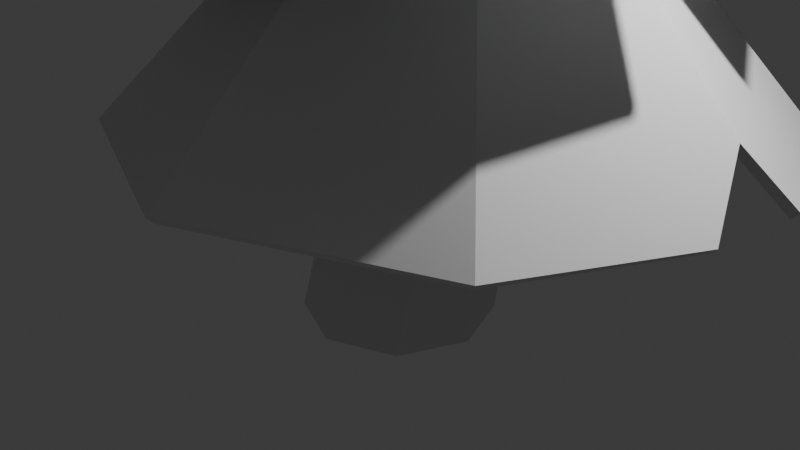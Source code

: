 # Source: pinetree1.blend  (saved by Blender 4.3.34; exported with 4.5.12 LTS)
import bpy
from mathutils import Matrix  # noqa: F401  (used for matrix-valued properties, if any)

bpy.ops.wm.read_factory_settings(use_empty=True)
scene = bpy.context.scene
scene.name = 'Scene'

# ---- collections
col_collection = bpy.data.collections.new('Collection'); scene.collection.children.link(col_collection)

# ---- world
world_world = bpy.data.worlds.new('World'); scene.world = world_world
world_world.use_nodes = True; world_world.node_tree.nodes.clear()
_N = world_world.node_tree.nodes; _L = world_world.node_tree.links
n0 = _N.new('ShaderNodeOutputWorld'); n0.name = 'World Output'; n0.location = (300, 300)
n1 = _N.new('ShaderNodeBackground'); n1.name = 'Background'; n1.location = (10, 300)
n1.inputs[0].default_value = (0.05088, 0.05088, 0.05088, 1.0)
_L.new(n1.outputs[0], n0.inputs[0])
n0.is_active_output = True
world_world.color = (0.05088, 0.05088, 0.05088)
world_world.sun_shadow_jitter_overblur = 0.0

# ---- cameras
cam_camera = bpy.data.cameras.new('Camera')
cam_camera.clip_end = 100.0
cam_camera.ortho_scale = 7.314

# ---- lights
light_light = bpy.data.lights.new('Light', 'POINT')
light_light.energy = 1000.0
light_light.shadow_soft_size = 0.1

# ---- meshes
me_cylinder = bpy.data.meshes.new('Cylinder')
me_cylinder.from_pydata([(0.0, 1.0, -1.0), (0.1071, 1.297, 1.0), (0.7071, 0.7071, -1.0), (0.7487, 1.031, 1.0), (1.0, 0.0, -1.0), (1.014, 0.3892, 1.0), (0.7071, -0.7071, -1.0), (0.7487, -0.2524, 1.0), (0.0, -1.0, -1.0), (0.1071, -0.5181, 1.0), (-0.7071, -0.7071, -1.0), (-0.5345, -0.2524, 1.0), (-1.0, 0.0, -1.0), (-0.8003, 0.3892, 1.0), (-0.7071, 0.7071, -1.0), (-0.5345, 1.031, 1.0), (0.8526, 1.254, 3.383), (0.2939, 1.485, 3.383), (1.084, 0.6952, 3.383), (0.8526, 0.1365, 3.383), (0.2939, -0.09497, 3.383), (-0.2649, 0.1365, 3.383), (-0.4963, 0.6952, 3.383), (-0.2649, 1.254, 3.383), (1.052, 0.8551, 5.511), (0.5588, 1.059, 5.511), (1.256, 0.3618, 5.511), (1.052, -0.1314, 5.511), (0.5588, -0.3358, 5.511), (0.06557, -0.1314, 5.511), (-0.1388, 0.3618, 5.511), (0.06557, 0.8551, 5.511), (1.081, 0.2537, 7.47), (0.6901, 0.4158, 7.47), (1.244, -0.1377, 7.47), (1.081, -0.5292, 7.47), (0.6901, -0.6913, 7.47), (0.2986, -0.5292, 7.47), (0.1365, -0.1377, 7.47), (0.2986, 0.2537, 7.47), (0.9348, -0.1156, 9.929), (0.6361, 0.008066, 9.929), (1.058, -0.4143, 9.929), (0.9348, -0.7129, 9.929), (0.6361, -0.8366, 9.929), (0.3375, -0.7129, 9.929), (0.2138, -0.4143, 9.929), (0.3375, -0.1156, 9.929), (0.6377, -0.9003, 12.33), (0.5114, -0.848, 12.33), (0.69, -1.027, 12.33), (0.6377, -1.153, 12.33), (0.5114, -1.205, 12.33), (0.3851, -1.153, 12.33), (0.3328, -1.027, 12.33), (0.3851, -0.9003, 12.33)], [], [(0, 1, 3, 2), (2, 3, 5, 4), (4, 5, 7, 6), (6, 7, 9, 8), (8, 9, 11, 10), (10, 11, 13, 12), (11, 9, 20, 21), (12, 13, 15, 14), (14, 15, 1, 0), (0, 2, 4, 6, 8, 10, 12, 14), (18, 16, 24, 26), (1, 15, 23, 17), (3, 1, 17, 16), (7, 5, 18, 19), (13, 11, 21, 22), (9, 7, 19, 20), (15, 13, 22, 23), (5, 3, 16, 18), (25, 31, 39, 33), (23, 22, 30, 31), (21, 20, 28, 29), (19, 18, 26, 27), (16, 17, 25, 24), (17, 23, 31, 25), (22, 21, 29, 30), (20, 19, 27, 28), (35, 34, 42, 43), (30, 29, 37, 38), (28, 27, 35, 36), (26, 24, 32, 34), (31, 30, 38, 39), (29, 28, 36, 37), (27, 26, 34, 35), (24, 25, 33, 32), (47, 46, 54, 55), (32, 33, 41, 40), (33, 39, 47, 41), (38, 37, 45, 46), (36, 35, 43, 44), (34, 32, 40, 42), (39, 38, 46, 47), (37, 36, 44, 45), (48, 49, 55, 54, 53, 52, 51, 50), (45, 44, 52, 53), (43, 42, 50, 51), (40, 41, 49, 48), (41, 47, 55, 49), (46, 45, 53, 54), (44, 43, 51, 52), (42, 40, 48, 50)])
_uv = me_cylinder.uv_layers.new(name='UVMap')
_uv.uv.foreach_set('vector', [1.0, 0.5, 1.0, 1.0, 0.875, 1.0, 0.875, 0.5, 0.875, 0.5, 0.875, 1.0, 0.75, 1.0, 0.75, 0.5, 0.75, 0.5, 0.75, 1.0, 0.625, 1.0, 0.625, 0.5, 0.625, 0.5, 0.625, 1.0, 0.5, 1.0, 0.5, 0.5, 0.5, 0.5, 0.5, 1.0, 0.375, 1.0, 0.375, 0.5, 0.375, 0.5, 0.375, 1.0, 0.25, 1.0, 0.25, 0.5, 0.375, 1.0, 0.5, 1.0, 0.5, 1.0, 0.375, 1.0, 0.25, 0.5, 0.25, 1.0, 0.125, 1.0, 0.125, 0.5, 0.125, 0.5, 0.125, 1.0, 0.0, 1.0, 0.0, 0.5, 0.75, 0.49, 0.9197, 0.4197, 0.99, 0.25, 0.9197, 0.08029, 0.75, 0.01, 0.5803, 0.08029, 0.51, 0.25, 0.5803, 0.4197, 0.75, 1.0, 0.875, 1.0, 0.875, 1.0, 0.75, 1.0, 0.0, 1.0, 0.125, 1.0, 0.125, 1.0, 0.0, 1.0, 0.875, 1.0, 1.0, 1.0, 1.0, 1.0, 0.875, 1.0, 0.625, 1.0, 0.75, 1.0, 0.75, 1.0, 0.625, 1.0, 0.25, 1.0, 0.375, 1.0, 0.375, 1.0, 0.25, 1.0, 0.5, 1.0, 0.625, 1.0, 0.625, 1.0, 0.5, 1.0, 0.125, 1.0, 0.25, 1.0, 0.25, 1.0, 0.125, 1.0, 0.75, 1.0, 0.875, 1.0, 0.875, 1.0, 0.75, 1.0, 0.0, 1.0, 0.125, 1.0, 0.125, 1.0, 0.0, 1.0, 0.125, 1.0, 0.25, 1.0, 0.25, 1.0, 0.125, 1.0, 0.375, 1.0, 0.5, 1.0, 0.5, 1.0, 0.375, 1.0, 0.625, 1.0, 0.75, 1.0, 0.75, 1.0, 0.625, 1.0, 0.875, 1.0, 1.0, 1.0, 1.0, 1.0, 0.875, 1.0, 0.0, 1.0, 0.125, 1.0, 0.125, 1.0, 0.0, 1.0, 0.25, 1.0, 0.375, 1.0, 0.375, 1.0, 0.25, 1.0, 0.5, 1.0, 0.625, 1.0, 0.625, 1.0, 0.5, 1.0, 0.625, 1.0, 0.75, 1.0, 0.75, 1.0, 0.625, 1.0, 0.25, 1.0, 0.375, 1.0, 0.375, 1.0, 0.25, 1.0, 0.5, 1.0, 0.625, 1.0, 0.625, 1.0, 0.5, 1.0, 0.75, 1.0, 0.875, 1.0, 0.875, 1.0, 0.75, 1.0, 0.125, 1.0, 0.25, 1.0, 0.25, 1.0, 0.125, 1.0, 0.375, 1.0, 0.5, 1.0, 0.5, 1.0, 0.375, 1.0, 0.625, 1.0, 0.75, 1.0, 0.75, 1.0, 0.625, 1.0, 0.875, 1.0, 1.0, 1.0, 1.0, 1.0, 0.875, 1.0, 0.125, 1.0, 0.25, 1.0, 0.25, 1.0, 0.125, 1.0, 0.875, 1.0, 1.0, 1.0, 1.0, 1.0, 0.875, 1.0, 0.0, 1.0, 0.125, 1.0, 0.125, 1.0, 0.0, 1.0, 0.25, 1.0, 0.375, 1.0, 0.375, 1.0, 0.25, 1.0, 0.5, 1.0, 0.625, 1.0, 0.625, 1.0, 0.5, 1.0, 0.75, 1.0, 0.875, 1.0, 0.875, 1.0, 0.75, 1.0, 0.125, 1.0, 0.25, 1.0, 0.25, 1.0, 0.125, 1.0, 0.375, 1.0, 0.5, 1.0, 0.5, 1.0, 0.375, 1.0, 0.4197, 0.4197, 0.25, 0.49, 0.08029, 0.4197, 0.01, 0.25, 0.08029, 0.08029, 0.25, 0.01, 0.4197, 0.08029, 0.49, 0.25, 0.375, 1.0, 0.5, 1.0, 0.5, 1.0, 0.375, 1.0, 0.625, 1.0, 0.75, 1.0, 0.75, 1.0, 0.625, 1.0, 0.875, 1.0, 1.0, 1.0, 1.0, 1.0, 0.875, 1.0, 0.0, 1.0, 0.125, 1.0, 0.125, 1.0, 0.0, 1.0, 0.25, 1.0, 0.375, 1.0, 0.375, 1.0, 0.25, 1.0, 0.5, 1.0, 0.625, 1.0, 0.625, 1.0, 0.5, 1.0, 0.75, 1.0, 0.875, 1.0, 0.875, 1.0, 0.75, 1.0])
me_cylinder.update()
me_cylinder_001 = bpy.data.meshes.new('Cylinder.001')
me_cylinder_001.from_pydata([(0.09792, 1.05, 1.729), (2.617, 2.509, -1.0), (0.8472, 0.7392, 1.729), (1.158, -0.01, 1.729), (2.617, -2.529, -1.0), (0.8472, -0.7592, 1.729), (0.09792, -3.573, -1.0), (0.09792, -1.07, 1.729), (-2.421, -2.529, -1.0), (-0.6513, -0.7592, 1.729), (-3.465, -0.01, -1.0), (-0.9617, -0.01, 1.729), (-2.421, 2.509, -1.0), (-0.6513, 0.7392, 1.729), (3.388, -0.6695, -1.0), (3.449, 0.5014, -1.0), (0.09792, 2.503, 0.1442), (-0.2935, 3.391, -1.0), (3.089, -0.01, -0.3773), (-3.185, 0.6666, -1.0), (-2.992, 1.132, -1.0), (-2.807, 1.579, -1.0), (-2.6, 2.079, -1.0), (0.9681, 3.192, -1.0), (-2.247, 1.679, -0.4349), (-2.274, 0.6763, -0.01139)], [], [(1, 2, 3, 18, 15), (4, 5, 7, 6), (6, 7, 9, 8), (8, 9, 11, 10), (2, 0, 13, 11, 9, 7, 5, 3), (10, 11, 13, 12, 22, 24, 21, 20, 25, 19), (12, 13, 0, 16, 17), (23, 16, 0, 2, 1), (14, 18, 3, 5, 4)])
_uv = me_cylinder_001.uv_layers.new(name='UVMap')
_uv.uv.foreach_set('vector', [0.875, 0.5, 0.875, 1.0, 0.75, 1.0, 0.75, 0.6141, 0.7754, 0.5, 0.625, 0.5, 0.625, 1.0, 0.5, 1.0, 0.5, 0.5, 0.5, 0.5, 0.5, 1.0, 0.375, 1.0, 0.375, 0.5, 0.375, 0.5, 0.375, 1.0, 0.25, 1.0, 0.25, 0.5, 0.4197, 0.4197, 0.25, 0.49, 0.08029, 0.4197, 0.01, 0.25, 0.08029, 0.08029, 0.25, 0.01, 0.4197, 0.08029, 0.49, 0.25, 0.25, 0.5, 0.25, 1.0, 0.125, 1.0, 0.125, 0.5, 0.1464, 0.5, 0.1527, 0.6035, 0.1712, 0.5, 0.1933, 0.5, 0.2041, 0.6811, 0.2164, 0.5, 0.125, 0.5, 0.125, 1.0, 0.0, 1.0, 0.0, 0.7097, 0.01942, 0.5, 0.9568, 0.5, 1.0, 0.7097, 1.0, 1.0, 0.875, 1.0, 0.875, 0.5, 0.7173, 0.5, 0.75, 0.6141, 0.75, 1.0, 0.625, 1.0, 0.625, 0.5])
me_cylinder_001.update()
me_cylinder_002 = bpy.data.meshes.new('Cylinder.002')
me_cylinder_002.from_pydata([(0.09792, 1.05, 1.729), (2.617, 2.509, -1.0), (0.8472, 0.7392, 1.729), (1.158, -0.01, 1.729), (2.617, -2.529, -1.0), (0.8472, -0.7592, 1.729), (0.09792, -3.573, -1.0), (0.09792, -1.07, 1.729), (-2.421, -2.529, -1.0), (-0.6513, -0.7592, 1.729), (-3.465, -0.01, -1.0), (-0.9617, -0.01, 1.729), (-2.421, 2.509, -1.0), (-0.6513, 0.7392, 1.729), (3.388, -0.6695, -1.0), (3.449, 0.5014, -1.0), (0.09792, 2.503, 0.1442), (-0.2935, 3.391, -1.0), (3.089, -0.01, -0.3773), (-3.185, 0.6666, -1.0), (-2.992, 1.132, -1.0), (-2.807, 1.579, -1.0), (-2.6, 2.079, -1.0), (0.9681, 3.192, -1.0), (-2.247, 1.679, -0.4349), (-2.274, 0.6763, -0.01139)], [], [(1, 2, 3, 18, 15), (4, 5, 7, 6), (6, 7, 9, 8), (8, 9, 11, 10), (2, 0, 13, 11, 9, 7, 5, 3), (10, 11, 13, 12, 22, 24, 21, 20, 25, 19), (12, 13, 0, 16, 17), (23, 16, 0, 2, 1), (14, 18, 3, 5, 4)])
_uv = me_cylinder_002.uv_layers.new(name='UVMap')
_uv.uv.foreach_set('vector', [0.875, 0.5, 0.875, 1.0, 0.75, 1.0, 0.75, 0.6141, 0.7754, 0.5, 0.625, 0.5, 0.625, 1.0, 0.5, 1.0, 0.5, 0.5, 0.5, 0.5, 0.5, 1.0, 0.375, 1.0, 0.375, 0.5, 0.375, 0.5, 0.375, 1.0, 0.25, 1.0, 0.25, 0.5, 0.4197, 0.4197, 0.25, 0.49, 0.08029, 0.4197, 0.01, 0.25, 0.08029, 0.08029, 0.25, 0.01, 0.4197, 0.08029, 0.49, 0.25, 0.25, 0.5, 0.25, 1.0, 0.125, 1.0, 0.125, 0.5, 0.1464, 0.5, 0.1527, 0.6035, 0.1712, 0.5, 0.1933, 0.5, 0.2041, 0.6811, 0.2164, 0.5, 0.125, 0.5, 0.125, 1.0, 0.0, 1.0, 0.0, 0.7097, 0.01942, 0.5, 0.9568, 0.5, 1.0, 0.7097, 1.0, 1.0, 0.875, 1.0, 0.875, 0.5, 0.7173, 0.5, 0.75, 0.6141, 0.75, 1.0, 0.625, 1.0, 0.625, 0.5])
me_cylinder_002.update()
me_cylinder_003 = bpy.data.meshes.new('Cylinder.003')
me_cylinder_003.from_pydata([(0.09792, 1.05, 1.729), (2.617, 2.509, -1.0), (0.8472, 0.7392, 1.729), (1.158, -0.01, 1.729), (2.617, -2.529, -1.0), (0.8472, -0.7592, 1.729), (0.09792, -3.573, -1.0), (0.09792, -1.07, 1.729), (-2.421, -2.529, -1.0), (-0.6513, -0.7592, 1.729), (-3.465, -0.01, -1.0), (-0.9617, -0.01, 1.729), (-2.421, 2.509, -1.0), (-0.6513, 0.7392, 1.729), (3.388, -0.6695, -1.0), (3.449, 0.5014, -1.0), (0.09792, 2.503, 0.1442), (-0.2935, 3.391, -1.0), (3.089, -0.01, -0.3773), (-3.185, 0.6666, -1.0), (-2.992, 1.132, -1.0), (-2.807, 1.579, -1.0), (-2.6, 2.079, -1.0), (0.9681, 3.192, -1.0), (-2.247, 1.679, -0.4349), (-2.274, 0.6763, -0.01139)], [], [(1, 2, 3, 18, 15), (4, 5, 7, 6), (6, 7, 9, 8), (8, 9, 11, 10), (2, 0, 13, 11, 9, 7, 5, 3), (10, 11, 13, 12, 22, 24, 21, 20, 25, 19), (12, 13, 0, 16, 17), (23, 16, 0, 2, 1), (14, 18, 3, 5, 4)])
_uv = me_cylinder_003.uv_layers.new(name='UVMap')
_uv.uv.foreach_set('vector', [0.875, 0.5, 0.875, 1.0, 0.75, 1.0, 0.75, 0.6141, 0.7754, 0.5, 0.625, 0.5, 0.625, 1.0, 0.5, 1.0, 0.5, 0.5, 0.5, 0.5, 0.5, 1.0, 0.375, 1.0, 0.375, 0.5, 0.375, 0.5, 0.375, 1.0, 0.25, 1.0, 0.25, 0.5, 0.4197, 0.4197, 0.25, 0.49, 0.08029, 0.4197, 0.01, 0.25, 0.08029, 0.08029, 0.25, 0.01, 0.4197, 0.08029, 0.49, 0.25, 0.25, 0.5, 0.25, 1.0, 0.125, 1.0, 0.125, 0.5, 0.1464, 0.5, 0.1527, 0.6035, 0.1712, 0.5, 0.1933, 0.5, 0.2041, 0.6811, 0.2164, 0.5, 0.125, 0.5, 0.125, 1.0, 0.0, 1.0, 0.0, 0.7097, 0.01942, 0.5, 0.9568, 0.5, 1.0, 0.7097, 1.0, 1.0, 0.875, 1.0, 0.875, 0.5, 0.7173, 0.5, 0.75, 0.6141, 0.75, 1.0, 0.625, 1.0, 0.625, 0.5])
me_cylinder_003.update()
me_cylinder_004 = bpy.data.meshes.new('Cylinder.004')
me_cylinder_004.from_pydata([(0.09792, 1.05, 1.729), (2.617, 2.509, -1.0), (0.8472, 0.7392, 1.729), (1.158, -0.01, 1.729), (2.617, -2.529, -1.0), (0.8472, -0.7592, 1.729), (0.09792, -3.573, -1.0), (0.09792, -1.07, 1.729), (-2.421, -2.529, -1.0), (-0.6513, -0.7592, 1.729), (-3.465, -0.01, -1.0), (-0.9617, -0.01, 1.729), (-2.421, 2.509, -1.0), (-0.6513, 0.7392, 1.729), (3.388, -0.6695, -1.0), (3.449, 0.5014, -1.0), (0.09792, 2.503, 0.1442), (-0.2935, 3.391, -1.0), (3.089, -0.01, -0.3773), (-3.185, 0.6666, -1.0), (-2.992, 1.132, -1.0), (-2.807, 1.579, -1.0), (-2.6, 2.079, -1.0), (0.9681, 3.192, -1.0), (-2.247, 1.679, -0.4349), (-2.274, 0.6763, -0.01139)], [], [(1, 2, 3, 18, 15), (4, 5, 7, 6), (6, 7, 9, 8), (8, 9, 11, 10), (2, 0, 13, 11, 9, 7, 5, 3), (10, 11, 13, 12, 22, 24, 21, 20, 25, 19), (12, 13, 0, 16, 17), (23, 16, 0, 2, 1), (14, 18, 3, 5, 4)])
_uv = me_cylinder_004.uv_layers.new(name='UVMap')
_uv.uv.foreach_set('vector', [0.875, 0.5, 0.875, 1.0, 0.75, 1.0, 0.75, 0.6141, 0.7754, 0.5, 0.625, 0.5, 0.625, 1.0, 0.5, 1.0, 0.5, 0.5, 0.5, 0.5, 0.5, 1.0, 0.375, 1.0, 0.375, 0.5, 0.375, 0.5, 0.375, 1.0, 0.25, 1.0, 0.25, 0.5, 0.4197, 0.4197, 0.25, 0.49, 0.08029, 0.4197, 0.01, 0.25, 0.08029, 0.08029, 0.25, 0.01, 0.4197, 0.08029, 0.49, 0.25, 0.25, 0.5, 0.25, 1.0, 0.125, 1.0, 0.125, 0.5, 0.1464, 0.5, 0.1527, 0.6035, 0.1712, 0.5, 0.1933, 0.5, 0.2041, 0.6811, 0.2164, 0.5, 0.125, 0.5, 0.125, 1.0, 0.0, 1.0, 0.0, 0.7097, 0.01942, 0.5, 0.9568, 0.5, 1.0, 0.7097, 1.0, 1.0, 0.875, 1.0, 0.875, 0.5, 0.7173, 0.5, 0.75, 0.6141, 0.75, 1.0, 0.625, 1.0, 0.625, 0.5])
me_cylinder_004.update()
me_cylinder_005 = bpy.data.meshes.new('Cylinder.005')
me_cylinder_005.from_pydata([(0.09792, 1.05, 1.729), (2.617, 2.509, -1.0), (0.8472, 0.7392, 1.729), (1.158, -0.01, 1.729), (2.617, -2.529, -1.0), (0.8472, -0.7592, 1.729), (0.09792, -3.573, -1.0), (0.09792, -1.07, 1.729), (-2.421, -2.529, -1.0), (-0.6513, -0.7592, 1.729), (-3.465, -0.01, -1.0), (-0.9617, -0.01, 1.729), (-2.421, 2.509, -1.0), (-0.6513, 0.7392, 1.729), (3.388, -0.6695, -1.0), (3.449, 0.5014, -1.0), (0.09792, 2.503, 0.1442), (-0.2935, 3.391, -1.0), (3.089, -0.01, -0.3773), (-3.185, 0.6666, -1.0), (-2.992, 1.132, -1.0), (-2.807, 1.579, -1.0), (-2.6, 2.079, -1.0), (0.9681, 3.192, -1.0), (-2.247, 1.679, -0.4349), (-2.274, 0.6763, -0.01139)], [], [(1, 2, 3, 18, 15), (4, 5, 7, 6), (6, 7, 9, 8), (8, 9, 11, 10), (2, 0, 13, 11, 9, 7, 5, 3), (10, 11, 13, 12, 22, 24, 21, 20, 25, 19), (12, 13, 0, 16, 17), (23, 16, 0, 2, 1), (14, 18, 3, 5, 4)])
_uv = me_cylinder_005.uv_layers.new(name='UVMap')
_uv.uv.foreach_set('vector', [0.875, 0.5, 0.875, 1.0, 0.75, 1.0, 0.75, 0.6141, 0.7754, 0.5, 0.625, 0.5, 0.625, 1.0, 0.5, 1.0, 0.5, 0.5, 0.5, 0.5, 0.5, 1.0, 0.375, 1.0, 0.375, 0.5, 0.375, 0.5, 0.375, 1.0, 0.25, 1.0, 0.25, 0.5, 0.4197, 0.4197, 0.25, 0.49, 0.08029, 0.4197, 0.01, 0.25, 0.08029, 0.08029, 0.25, 0.01, 0.4197, 0.08029, 0.49, 0.25, 0.25, 0.5, 0.25, 1.0, 0.125, 1.0, 0.125, 0.5, 0.1464, 0.5, 0.1527, 0.6035, 0.1712, 0.5, 0.1933, 0.5, 0.2041, 0.6811, 0.2164, 0.5, 0.125, 0.5, 0.125, 1.0, 0.0, 1.0, 0.0, 0.7097, 0.01942, 0.5, 0.9568, 0.5, 1.0, 0.7097, 1.0, 1.0, 0.875, 1.0, 0.875, 0.5, 0.7173, 0.5, 0.75, 0.6141, 0.75, 1.0, 0.625, 1.0, 0.625, 0.5])
me_cylinder_005.update()
me_cylinder_006 = bpy.data.meshes.new('Cylinder.006')
me_cylinder_006.from_pydata([(0.2104, 0.5831, 2.482), (2.617, 2.509, -1.0), (0.6322, 0.4084, 2.482), (0.8069, -0.01343, 2.482), (2.617, -2.529, -1.0), (0.6322, -0.4353, 2.482), (0.09792, -3.573, -1.0), (0.2104, -0.61, 2.482), (-2.421, -2.529, -1.0), (-0.2114, -0.4353, 2.482), (-3.465, -0.01, -1.0), (-0.3862, -0.01343, 2.482), (-2.421, 2.509, -1.0), (-0.2114, 0.4084, 2.482), (3.388, -0.6695, -1.0), (3.449, 0.5014, -1.0), (0.09792, 2.503, 0.1442), (-0.2935, 3.391, -1.0), (3.089, -0.01, -0.3773), (-3.185, 0.6666, -1.0), (-2.992, 1.132, -1.0), (-2.807, 1.579, -1.0), (-2.6, 2.079, -1.0), (0.9681, 3.192, -1.0), (-2.247, 1.679, -0.4349), (-2.274, 0.6763, -0.01139)], [], [(1, 2, 3, 18, 15), (4, 5, 7, 6), (6, 7, 9, 8), (8, 9, 11, 10), (2, 0, 13, 11, 9, 7, 5, 3), (10, 11, 13, 12, 22, 24, 21, 20, 25, 19), (12, 13, 0, 16, 17), (23, 16, 0, 2, 1), (14, 18, 3, 5, 4)])
_uv = me_cylinder_006.uv_layers.new(name='UVMap')
_uv.uv.foreach_set('vector', [0.875, 0.5, 0.875, 1.0, 0.75, 1.0, 0.75, 0.6141, 0.7754, 0.5, 0.625, 0.5, 0.625, 1.0, 0.5, 1.0, 0.5, 0.5, 0.5, 0.5, 0.5, 1.0, 0.375, 1.0, 0.375, 0.5, 0.375, 0.5, 0.375, 1.0, 0.25, 1.0, 0.25, 0.5, 0.4197, 0.4197, 0.25, 0.49, 0.08029, 0.4197, 0.01, 0.25, 0.08029, 0.08029, 0.25, 0.01, 0.4197, 0.08029, 0.49, 0.25, 0.25, 0.5, 0.25, 1.0, 0.125, 1.0, 0.125, 0.5, 0.1464, 0.5, 0.1527, 0.6035, 0.1712, 0.5, 0.1933, 0.5, 0.2041, 0.6811, 0.2164, 0.5, 0.125, 0.5, 0.125, 1.0, 0.0, 1.0, 0.0, 0.7097, 0.01942, 0.5, 0.9568, 0.5, 1.0, 0.7097, 1.0, 1.0, 0.875, 1.0, 0.875, 0.5, 0.7173, 0.5, 0.75, 0.6141, 0.75, 1.0, 0.625, 1.0, 0.625, 0.5])
me_cylinder_006.update()

# ---- objects
ob_light = bpy.data.objects.new('Light', light_light)
ob_camera = bpy.data.objects.new('Camera', cam_camera)
ob_cylinder = bpy.data.objects.new('Cylinder', me_cylinder)
ob_cylinder_001 = bpy.data.objects.new('Cylinder.001', me_cylinder_001)
ob_cylinder_002 = bpy.data.objects.new('Cylinder.002', me_cylinder_002)
ob_cylinder_003 = bpy.data.objects.new('Cylinder.003', me_cylinder_003)
ob_cylinder_004 = bpy.data.objects.new('Cylinder.004', me_cylinder_004)
ob_cylinder_005 = bpy.data.objects.new('Cylinder.005', me_cylinder_005)
ob_cylinder_006 = bpy.data.objects.new('Cylinder.006', me_cylinder_006)

# ---- transforms, parenting, visibility, modifiers, constraints
ob_light.location = (4.076, 1.005, 5.904)
ob_light.rotation_euler = (0.6503, 0.05522, 1.866)
ob_light.lock_rotations_4d = False
ob_light.empty_display_type = 'ARROWS'
ob_light.color = (0.0, 0.0, 0.0, 0.0)
ob_light.lineart.crease_threshold = 0.0
ob_camera.location = (7.359, -6.926, 4.958)
ob_camera.rotation_euler = (1.109, 0.0, 0.8149)
ob_camera.lock_rotations_4d = False
ob_camera.empty_display_type = 'ARROWS'
ob_camera.color = (0.0, 0.0, 0.0, 0.0)
ob_camera.display_type = 'WIRE'
ob_camera.lineart.crease_threshold = 0.0
ob_cylinder.location = (0.0, 0.0, 0.0)
ob_cylinder_001.location = (0.1909, 0.5843, 1.919)
ob_cylinder_001.rotation_euler = (-0.06536, -0.03172, 0.01127)
_m = ob_cylinder_001.modifiers.new('Solidify', 'SOLIDIFY')
_m.thickness = 0.1
ob_cylinder_002.location = (0.2358, 0.6348, 4.229)
ob_cylinder_002.rotation_euler = (0.01786, 0.09841, -1.432)
ob_cylinder_002.scale = (0.9091, 0.9091, 0.9091)
_m = ob_cylinder_002.modifiers.new('Solidify', 'SOLIDIFY')
_m.thickness = 0.1
ob_cylinder_003.location = (0.4665, 0.1701, 6.319)
ob_cylinder_003.rotation_euler = (-0.121, -0.1092, 2.54)
ob_cylinder_003.scale = (0.8282, 0.8282, 0.8282)
_m = ob_cylinder_003.modifiers.new('Solidify', 'SOLIDIFY')
_m.thickness = 0.1
ob_cylinder_004.location = (0.6088, -0.1007, 8.277)
ob_cylinder_004.rotation_euler = (0.01321, -0.1565, 1.565)
ob_cylinder_004.scale = (0.7043, 0.7043, 0.8123)
_m = ob_cylinder_004.modifiers.new('Solidify', 'SOLIDIFY')
_m.thickness = 0.1
ob_cylinder_005.location = (0.6748, -0.4965, 9.995)
ob_cylinder_005.rotation_euler = (0.1253, -0.06912, 0.6313)
ob_cylinder_005.scale = (0.6161, 0.6161, 0.6161)
_m = ob_cylinder_005.modifiers.new('Solidify', 'SOLIDIFY')
_m.thickness = 0.1
ob_cylinder_006.location = (0.6106, -0.7655, 11.3)
ob_cylinder_006.rotation_euler = (0.1905, 0.169, -7.234)
ob_cylinder_006.scale = (0.5011, 0.5011, 0.5011)
_m = ob_cylinder_006.modifiers.new('Solidify', 'SOLIDIFY')
_m.thickness = 0.1

# ---- collection membership
col_collection.objects.link(ob_light)
col_collection.objects.link(ob_camera)
col_collection.objects.link(ob_cylinder)
col_collection.objects.link(ob_cylinder_001)
col_collection.objects.link(ob_cylinder_002)
col_collection.objects.link(ob_cylinder_003)
col_collection.objects.link(ob_cylinder_004)
col_collection.objects.link(ob_cylinder_005)
col_collection.objects.link(ob_cylinder_006)

# ---- scene / render settings (as saved in the file)
scene.camera = ob_camera
scene.frame_start = 1; scene.frame_end = 250; scene.frame_set(1)
scene.render.engine = 'BLENDER_EEVEE_NEXT'
bpy.context.view_layer.update()
